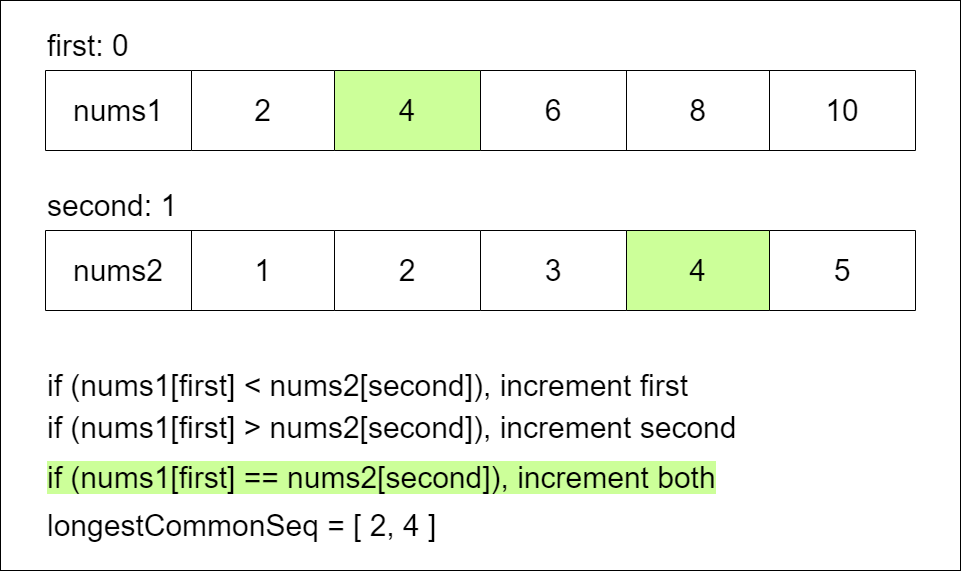

The diagram above was exported from draw.io. Its source (the exported page's mxGraphModel, read from the mxfile embedded in the PNG):
<mxGraphModel dx="2444" dy="755" grid="1" gridSize="10" guides="1" tooltips="1" connect="1" arrows="1" fold="1" page="1" pageScale="1" pageWidth="850" pageHeight="1100" math="0" shadow="0">
  <root>
    <mxCell id="VZwNzKPDsnQMyhUsJGNu-0" />
    <mxCell id="VZwNzKPDsnQMyhUsJGNu-1" parent="VZwNzKPDsnQMyhUsJGNu-0" />
    <mxCell id="VZwNzKPDsnQMyhUsJGNu-2" value="se" style="rounded=0;whiteSpace=wrap;html=1;fillColor=#FFFFFF;" vertex="1" parent="VZwNzKPDsnQMyhUsJGNu-1">
      <mxGeometry x="-350" y="230" width="960" height="570" as="geometry" />
    </mxCell>
    <mxCell id="VZwNzKPDsnQMyhUsJGNu-3" value="" style="shape=table;startSize=0;container=1;collapsible=0;childLayout=tableLayout;strokeColor=#000000;fillColor=#FFFFFF;" vertex="1" parent="VZwNzKPDsnQMyhUsJGNu-1">
      <mxGeometry x="-305" y="300" width="870" height="80" as="geometry" />
    </mxCell>
    <mxCell id="VZwNzKPDsnQMyhUsJGNu-4" value="" style="shape=tableRow;horizontal=0;startSize=0;swimlaneHead=0;swimlaneBody=0;top=0;left=0;bottom=0;right=0;collapsible=0;dropTarget=0;fillColor=none;points=[[0,0.5],[1,0.5]];portConstraint=eastwest;" vertex="1" parent="VZwNzKPDsnQMyhUsJGNu-3">
      <mxGeometry width="870" height="80" as="geometry" />
    </mxCell>
    <mxCell id="VZwNzKPDsnQMyhUsJGNu-5" value="nums1" style="shape=partialRectangle;html=1;whiteSpace=wrap;connectable=0;overflow=hidden;fillColor=none;top=0;left=0;bottom=0;right=0;pointerEvents=1;fontColor=#000000;fontSize=30;" vertex="1" parent="VZwNzKPDsnQMyhUsJGNu-4">
      <mxGeometry width="146" height="80" as="geometry">
        <mxRectangle width="146" height="80" as="alternateBounds" />
      </mxGeometry>
    </mxCell>
    <mxCell id="VZwNzKPDsnQMyhUsJGNu-6" value="2" style="shape=partialRectangle;html=1;whiteSpace=wrap;connectable=0;overflow=hidden;fillColor=#FFFFFF;top=1;left=1;bottom=1;right=1;pointerEvents=1;fontColor=#000000;fontSize=30;strokeColor=#000000;" vertex="1" parent="VZwNzKPDsnQMyhUsJGNu-4">
      <mxGeometry x="146" width="143" height="80" as="geometry">
        <mxRectangle width="143" height="80" as="alternateBounds" />
      </mxGeometry>
    </mxCell>
    <mxCell id="VZwNzKPDsnQMyhUsJGNu-7" value="4" style="shape=partialRectangle;html=1;whiteSpace=wrap;connectable=0;overflow=hidden;fillColor=#FFFFFF;top=1;left=1;bottom=1;right=1;pointerEvents=1;fontColor=#000000;fontSize=30;strokeColor=#000000;" vertex="1" parent="VZwNzKPDsnQMyhUsJGNu-4">
      <mxGeometry x="289" width="146" height="80" as="geometry">
        <mxRectangle width="146" height="80" as="alternateBounds" />
      </mxGeometry>
    </mxCell>
    <mxCell id="VZwNzKPDsnQMyhUsJGNu-8" value="6" style="shape=partialRectangle;html=1;whiteSpace=wrap;connectable=0;overflow=hidden;fillColor=#CCFF99;top=1;left=1;bottom=1;right=1;pointerEvents=1;fontColor=#000000;fontSize=30;strokeColor=#000000;" vertex="1" parent="VZwNzKPDsnQMyhUsJGNu-4">
      <mxGeometry x="435" width="146" height="80" as="geometry">
        <mxRectangle width="146" height="80" as="alternateBounds" />
      </mxGeometry>
    </mxCell>
    <mxCell id="VZwNzKPDsnQMyhUsJGNu-9" value="8" style="shape=partialRectangle;html=1;whiteSpace=wrap;connectable=0;overflow=hidden;fillColor=none;top=0;left=0;bottom=0;right=0;pointerEvents=1;fontColor=#000000;fontSize=30;" vertex="1" parent="VZwNzKPDsnQMyhUsJGNu-4">
      <mxGeometry x="581" width="143" height="80" as="geometry">
        <mxRectangle width="143" height="80" as="alternateBounds" />
      </mxGeometry>
    </mxCell>
    <mxCell id="VZwNzKPDsnQMyhUsJGNu-10" value="10" style="shape=partialRectangle;html=1;whiteSpace=wrap;connectable=0;overflow=hidden;fillColor=none;top=0;left=0;bottom=0;right=0;pointerEvents=1;fontColor=#000000;fontSize=30;" vertex="1" parent="VZwNzKPDsnQMyhUsJGNu-4">
      <mxGeometry x="724" width="146" height="80" as="geometry">
        <mxRectangle width="146" height="80" as="alternateBounds" />
      </mxGeometry>
    </mxCell>
    <mxCell id="VZwNzKPDsnQMyhUsJGNu-11" value="if (nums1[first] &amp;lt; nums2[second]), increment first" style="text;strokeColor=none;align=left;fillColor=none;html=1;verticalAlign=middle;whiteSpace=wrap;rounded=0;fontSize=30;fontColor=#000000;" vertex="1" parent="VZwNzKPDsnQMyhUsJGNu-1">
      <mxGeometry x="-305" y="600" width="830" height="30" as="geometry" />
    </mxCell>
    <mxCell id="VZwNzKPDsnQMyhUsJGNu-12" value="if (nums1[first] &amp;gt; nums2[second]), increment second" style="text;strokeColor=none;align=left;fillColor=none;html=1;verticalAlign=middle;whiteSpace=wrap;rounded=0;fontSize=30;fontColor=#000000;labelBackgroundColor=#CCFF99;" vertex="1" parent="VZwNzKPDsnQMyhUsJGNu-1">
      <mxGeometry x="-305" y="660" width="830" height="10" as="geometry" />
    </mxCell>
    <mxCell id="VZwNzKPDsnQMyhUsJGNu-13" value="first: 0" style="text;strokeColor=none;align=left;fillColor=none;html=1;verticalAlign=middle;whiteSpace=wrap;rounded=0;fontSize=30;fontColor=#000000;" vertex="1" parent="VZwNzKPDsnQMyhUsJGNu-1">
      <mxGeometry x="-305" y="260" width="110" height="30" as="geometry" />
    </mxCell>
    <mxCell id="VZwNzKPDsnQMyhUsJGNu-14" value="second: 1" style="text;strokeColor=none;align=left;fillColor=none;html=1;verticalAlign=middle;whiteSpace=wrap;rounded=0;fontSize=30;fontColor=#000000;" vertex="1" parent="VZwNzKPDsnQMyhUsJGNu-1">
      <mxGeometry x="-305" y="420" width="155" height="30" as="geometry" />
    </mxCell>
    <mxCell id="VZwNzKPDsnQMyhUsJGNu-15" value="" style="shape=table;startSize=0;container=1;collapsible=0;childLayout=tableLayout;strokeColor=#000000;fillColor=#FFFFFF;" vertex="1" parent="VZwNzKPDsnQMyhUsJGNu-1">
      <mxGeometry x="-305" y="460" width="870" height="80" as="geometry" />
    </mxCell>
    <mxCell id="VZwNzKPDsnQMyhUsJGNu-16" value="" style="shape=tableRow;horizontal=0;startSize=0;swimlaneHead=0;swimlaneBody=0;top=0;left=0;bottom=0;right=0;collapsible=0;dropTarget=0;fillColor=none;points=[[0,0.5],[1,0.5]];portConstraint=eastwest;" vertex="1" parent="VZwNzKPDsnQMyhUsJGNu-15">
      <mxGeometry width="870" height="80" as="geometry" />
    </mxCell>
    <mxCell id="VZwNzKPDsnQMyhUsJGNu-17" value="nums2" style="shape=partialRectangle;html=1;whiteSpace=wrap;connectable=0;overflow=hidden;fillColor=none;top=0;left=0;bottom=0;right=0;pointerEvents=1;fontColor=#000000;fontSize=30;" vertex="1" parent="VZwNzKPDsnQMyhUsJGNu-16">
      <mxGeometry width="146" height="80" as="geometry">
        <mxRectangle width="146" height="80" as="alternateBounds" />
      </mxGeometry>
    </mxCell>
    <mxCell id="VZwNzKPDsnQMyhUsJGNu-18" value="1" style="shape=partialRectangle;html=1;whiteSpace=wrap;connectable=0;overflow=hidden;fillColor=none;top=0;left=0;bottom=0;right=0;pointerEvents=1;fontColor=#000000;fontSize=30;" vertex="1" parent="VZwNzKPDsnQMyhUsJGNu-16">
      <mxGeometry x="146" width="143" height="80" as="geometry">
        <mxRectangle width="143" height="80" as="alternateBounds" />
      </mxGeometry>
    </mxCell>
    <mxCell id="VZwNzKPDsnQMyhUsJGNu-19" value="2" style="shape=partialRectangle;html=1;whiteSpace=wrap;connectable=0;overflow=hidden;fillColor=#FFFFFF;top=1;left=1;bottom=1;right=1;pointerEvents=1;fontColor=#000000;fontSize=30;strokeColor=#000000;" vertex="1" parent="VZwNzKPDsnQMyhUsJGNu-16">
      <mxGeometry x="289" width="146" height="80" as="geometry">
        <mxRectangle width="146" height="80" as="alternateBounds" />
      </mxGeometry>
    </mxCell>
    <mxCell id="VZwNzKPDsnQMyhUsJGNu-20" value="3" style="shape=partialRectangle;html=1;whiteSpace=wrap;connectable=0;overflow=hidden;fillColor=none;top=0;left=0;bottom=0;right=0;pointerEvents=1;fontColor=#000000;fontSize=30;" vertex="1" parent="VZwNzKPDsnQMyhUsJGNu-16">
      <mxGeometry x="435" width="146" height="80" as="geometry">
        <mxRectangle width="146" height="80" as="alternateBounds" />
      </mxGeometry>
    </mxCell>
    <mxCell id="VZwNzKPDsnQMyhUsJGNu-21" value="4" style="shape=partialRectangle;html=1;whiteSpace=wrap;connectable=0;overflow=hidden;fillColor=#FFFFFF;top=1;left=1;bottom=1;right=1;pointerEvents=1;fontColor=#000000;fontSize=30;strokeColor=#000000;" vertex="1" parent="VZwNzKPDsnQMyhUsJGNu-16">
      <mxGeometry x="581" width="143" height="80" as="geometry">
        <mxRectangle width="143" height="80" as="alternateBounds" />
      </mxGeometry>
    </mxCell>
    <mxCell id="VZwNzKPDsnQMyhUsJGNu-22" value="5" style="shape=partialRectangle;html=1;whiteSpace=wrap;connectable=0;overflow=hidden;fillColor=#CCFF99;top=1;left=1;bottom=1;right=1;pointerEvents=1;fontColor=#000000;fontSize=30;strokeColor=#000000;" vertex="1" parent="VZwNzKPDsnQMyhUsJGNu-16">
      <mxGeometry x="724" width="146" height="80" as="geometry">
        <mxRectangle width="146" height="80" as="alternateBounds" />
      </mxGeometry>
    </mxCell>
    <mxCell id="VZwNzKPDsnQMyhUsJGNu-23" value="&lt;span style=&quot;background-color: rgb(255, 255, 255);&quot;&gt;if (nums1[first] == nums2[second]), increment both&lt;br&gt;&amp;nbsp;&lt;/span&gt;" style="text;strokeColor=none;align=left;fillColor=none;html=1;verticalAlign=middle;whiteSpace=wrap;rounded=0;fontSize=30;fontColor=#000000;" vertex="1" parent="VZwNzKPDsnQMyhUsJGNu-1">
      <mxGeometry x="-305" y="710" width="865" height="30" as="geometry" />
    </mxCell>
    <mxCell id="VZwNzKPDsnQMyhUsJGNu-24" value="longestCommonSeq = [ 2, 4 ]" style="text;strokeColor=none;align=left;fillColor=none;html=1;verticalAlign=middle;whiteSpace=wrap;rounded=0;fontSize=30;fontColor=#000000;" vertex="1" parent="VZwNzKPDsnQMyhUsJGNu-1">
      <mxGeometry x="-305" y="740" width="830" height="30" as="geometry" />
    </mxCell>
  </root>
</mxGraphModel>